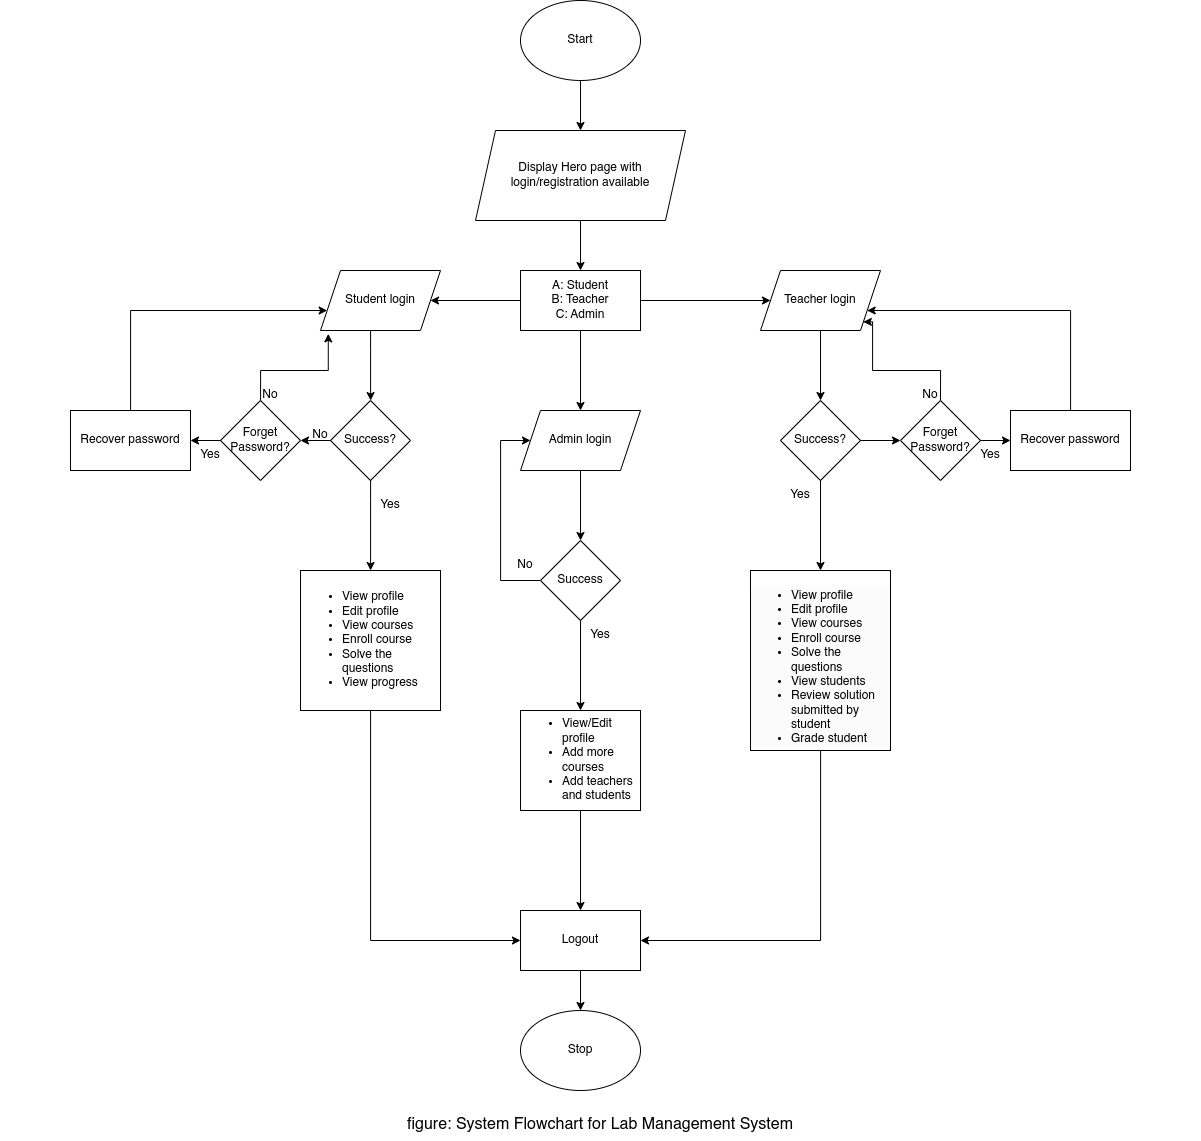

The diagram above was exported from draw.io. Its source (the exported page's mxGraphModel, read from the mxfile embedded in the PNG):
<mxGraphModel dx="2181" dy="812" grid="1" gridSize="10" guides="1" tooltips="1" connect="1" arrows="1" fold="1" page="1" pageScale="1" pageWidth="827" pageHeight="1169" background="#FFFFFF" math="0" shadow="0">
  <root>
    <mxCell id="0" />
    <mxCell id="1" parent="0" />
    <mxCell id="AKw6jiACGXdW-8jTEHnH-6" value="" style="edgeStyle=orthogonalEdgeStyle;rounded=0;orthogonalLoop=1;jettySize=auto;html=1;" edge="1" parent="1" source="AKw6jiACGXdW-8jTEHnH-4" target="AKw6jiACGXdW-8jTEHnH-5">
      <mxGeometry relative="1" as="geometry" />
    </mxCell>
    <mxCell id="AKw6jiACGXdW-8jTEHnH-4" value="Start" style="ellipse;whiteSpace=wrap;html=1;" vertex="1" parent="1">
      <mxGeometry x="390" y="250" width="120" height="80" as="geometry" />
    </mxCell>
    <mxCell id="AKw6jiACGXdW-8jTEHnH-8" value="" style="edgeStyle=orthogonalEdgeStyle;rounded=0;orthogonalLoop=1;jettySize=auto;html=1;" edge="1" parent="1" source="AKw6jiACGXdW-8jTEHnH-5" target="AKw6jiACGXdW-8jTEHnH-7">
      <mxGeometry relative="1" as="geometry" />
    </mxCell>
    <mxCell id="AKw6jiACGXdW-8jTEHnH-5" value="Display Hero page with login/registration available" style="shape=parallelogram;perimeter=parallelogramPerimeter;whiteSpace=wrap;html=1;fixedSize=1;" vertex="1" parent="1">
      <mxGeometry x="345" y="380" width="210" height="90" as="geometry" />
    </mxCell>
    <mxCell id="AKw6jiACGXdW-8jTEHnH-10" value="" style="edgeStyle=orthogonalEdgeStyle;rounded=0;orthogonalLoop=1;jettySize=auto;html=1;" edge="1" parent="1" source="AKw6jiACGXdW-8jTEHnH-7" target="AKw6jiACGXdW-8jTEHnH-9">
      <mxGeometry relative="1" as="geometry" />
    </mxCell>
    <mxCell id="AKw6jiACGXdW-8jTEHnH-46" value="" style="edgeStyle=orthogonalEdgeStyle;rounded=0;orthogonalLoop=1;jettySize=auto;html=1;" edge="1" parent="1" source="AKw6jiACGXdW-8jTEHnH-7" target="AKw6jiACGXdW-8jTEHnH-45">
      <mxGeometry relative="1" as="geometry" />
    </mxCell>
    <mxCell id="AKw6jiACGXdW-8jTEHnH-7" value="A: Student&lt;br&gt;B: Teacher&lt;br&gt;C: Admin" style="whiteSpace=wrap;html=1;" vertex="1" parent="1">
      <mxGeometry x="390" y="520" width="120" height="60" as="geometry" />
    </mxCell>
    <mxCell id="AKw6jiACGXdW-8jTEHnH-32" value="" style="group" vertex="1" connectable="0" parent="1">
      <mxGeometry x="-130" y="520" width="440" height="210" as="geometry" />
    </mxCell>
    <mxCell id="AKw6jiACGXdW-8jTEHnH-9" value="Student login" style="shape=parallelogram;perimeter=parallelogramPerimeter;whiteSpace=wrap;html=1;fixedSize=1;" vertex="1" parent="AKw6jiACGXdW-8jTEHnH-32">
      <mxGeometry x="320" width="120" height="60" as="geometry" />
    </mxCell>
    <mxCell id="AKw6jiACGXdW-8jTEHnH-11" value="Success?" style="rhombus;whiteSpace=wrap;html=1;" vertex="1" parent="AKw6jiACGXdW-8jTEHnH-32">
      <mxGeometry x="330" y="130" width="80" height="80" as="geometry" />
    </mxCell>
    <mxCell id="AKw6jiACGXdW-8jTEHnH-12" value="" style="edgeStyle=orthogonalEdgeStyle;rounded=0;orthogonalLoop=1;jettySize=auto;html=1;" edge="1" parent="AKw6jiACGXdW-8jTEHnH-32" source="AKw6jiACGXdW-8jTEHnH-9" target="AKw6jiACGXdW-8jTEHnH-11">
      <mxGeometry relative="1" as="geometry">
        <Array as="points">
          <mxPoint x="370" y="80" />
          <mxPoint x="370" y="80" />
        </Array>
      </mxGeometry>
    </mxCell>
    <mxCell id="AKw6jiACGXdW-8jTEHnH-18" value="" style="edgeStyle=orthogonalEdgeStyle;rounded=0;orthogonalLoop=1;jettySize=auto;html=1;entryX=0.065;entryY=1.056;entryDx=0;entryDy=0;entryPerimeter=0;" edge="1" parent="AKw6jiACGXdW-8jTEHnH-32" source="AKw6jiACGXdW-8jTEHnH-15" target="AKw6jiACGXdW-8jTEHnH-9">
      <mxGeometry relative="1" as="geometry">
        <mxPoint x="220" y="50" as="targetPoint" />
        <Array as="points">
          <mxPoint x="260" y="100" />
          <mxPoint x="328" y="100" />
        </Array>
      </mxGeometry>
    </mxCell>
    <mxCell id="AKw6jiACGXdW-8jTEHnH-15" value="Forget Password?" style="rhombus;whiteSpace=wrap;html=1;" vertex="1" parent="AKw6jiACGXdW-8jTEHnH-32">
      <mxGeometry x="220" y="130" width="80" height="80" as="geometry" />
    </mxCell>
    <mxCell id="AKw6jiACGXdW-8jTEHnH-16" value="" style="edgeStyle=orthogonalEdgeStyle;rounded=0;orthogonalLoop=1;jettySize=auto;html=1;" edge="1" parent="AKw6jiACGXdW-8jTEHnH-32" source="AKw6jiACGXdW-8jTEHnH-11" target="AKw6jiACGXdW-8jTEHnH-15">
      <mxGeometry relative="1" as="geometry" />
    </mxCell>
    <mxCell id="AKw6jiACGXdW-8jTEHnH-22" value="" style="edgeStyle=orthogonalEdgeStyle;rounded=0;orthogonalLoop=1;jettySize=auto;html=1;" edge="1" parent="AKw6jiACGXdW-8jTEHnH-32" source="AKw6jiACGXdW-8jTEHnH-19" target="AKw6jiACGXdW-8jTEHnH-9">
      <mxGeometry relative="1" as="geometry">
        <mxPoint x="60" y="60" as="targetPoint" />
        <Array as="points">
          <mxPoint x="130" y="40" />
        </Array>
      </mxGeometry>
    </mxCell>
    <mxCell id="AKw6jiACGXdW-8jTEHnH-19" value="Recover password" style="whiteSpace=wrap;html=1;" vertex="1" parent="AKw6jiACGXdW-8jTEHnH-32">
      <mxGeometry x="70" y="140" width="120" height="60" as="geometry" />
    </mxCell>
    <mxCell id="AKw6jiACGXdW-8jTEHnH-20" value="" style="edgeStyle=orthogonalEdgeStyle;rounded=0;orthogonalLoop=1;jettySize=auto;html=1;" edge="1" parent="AKw6jiACGXdW-8jTEHnH-32" source="AKw6jiACGXdW-8jTEHnH-15" target="AKw6jiACGXdW-8jTEHnH-19">
      <mxGeometry relative="1" as="geometry" />
    </mxCell>
    <mxCell id="AKw6jiACGXdW-8jTEHnH-73" value="Yes" style="text;html=1;strokeColor=none;fillColor=none;align=center;verticalAlign=middle;whiteSpace=wrap;rounded=0;" vertex="1" parent="AKw6jiACGXdW-8jTEHnH-32">
      <mxGeometry x="180" y="170" width="60" height="30" as="geometry" />
    </mxCell>
    <mxCell id="AKw6jiACGXdW-8jTEHnH-74" value="No" style="text;html=1;strokeColor=none;fillColor=none;align=center;verticalAlign=middle;whiteSpace=wrap;rounded=0;" vertex="1" parent="AKw6jiACGXdW-8jTEHnH-32">
      <mxGeometry x="290" y="150" width="60" height="30" as="geometry" />
    </mxCell>
    <mxCell id="AKw6jiACGXdW-8jTEHnH-77" value="No" style="text;html=1;strokeColor=none;fillColor=none;align=center;verticalAlign=middle;whiteSpace=wrap;rounded=0;" vertex="1" parent="AKw6jiACGXdW-8jTEHnH-32">
      <mxGeometry x="240" y="110" width="60" height="30" as="geometry" />
    </mxCell>
    <mxCell id="AKw6jiACGXdW-8jTEHnH-43" value="" style="group" vertex="1" connectable="0" parent="1">
      <mxGeometry x="630" y="520" width="440" height="210" as="geometry" />
    </mxCell>
    <mxCell id="AKw6jiACGXdW-8jTEHnH-34" value="Teacher login" style="shape=parallelogram;perimeter=parallelogramPerimeter;whiteSpace=wrap;html=1;fixedSize=1;" vertex="1" parent="AKw6jiACGXdW-8jTEHnH-43">
      <mxGeometry width="120" height="60" as="geometry" />
    </mxCell>
    <mxCell id="AKw6jiACGXdW-8jTEHnH-35" value="Success?" style="rhombus;whiteSpace=wrap;html=1;" vertex="1" parent="AKw6jiACGXdW-8jTEHnH-43">
      <mxGeometry x="20" y="130" width="80" height="80" as="geometry" />
    </mxCell>
    <mxCell id="AKw6jiACGXdW-8jTEHnH-36" value="" style="edgeStyle=orthogonalEdgeStyle;rounded=0;orthogonalLoop=1;jettySize=auto;html=1;" edge="1" parent="AKw6jiACGXdW-8jTEHnH-43" source="AKw6jiACGXdW-8jTEHnH-34" target="AKw6jiACGXdW-8jTEHnH-35">
      <mxGeometry relative="1" as="geometry" />
    </mxCell>
    <mxCell id="AKw6jiACGXdW-8jTEHnH-37" value="" style="edgeStyle=orthogonalEdgeStyle;rounded=0;orthogonalLoop=1;jettySize=auto;html=1;entryX=1;entryY=1;entryDx=0;entryDy=0;exitX=0.5;exitY=0;exitDx=0;exitDy=0;" edge="1" parent="AKw6jiACGXdW-8jTEHnH-43" source="AKw6jiACGXdW-8jTEHnH-38" target="AKw6jiACGXdW-8jTEHnH-34">
      <mxGeometry relative="1" as="geometry">
        <mxPoint x="220" y="50" as="targetPoint" />
        <Array as="points">
          <mxPoint x="180" y="100" />
          <mxPoint x="112" y="100" />
          <mxPoint x="112" y="51" />
        </Array>
      </mxGeometry>
    </mxCell>
    <mxCell id="AKw6jiACGXdW-8jTEHnH-38" value="Forget Password?" style="rhombus;whiteSpace=wrap;html=1;" vertex="1" parent="AKw6jiACGXdW-8jTEHnH-43">
      <mxGeometry x="140" y="130" width="80" height="80" as="geometry" />
    </mxCell>
    <mxCell id="AKw6jiACGXdW-8jTEHnH-39" value="" style="edgeStyle=orthogonalEdgeStyle;rounded=0;orthogonalLoop=1;jettySize=auto;html=1;" edge="1" parent="AKw6jiACGXdW-8jTEHnH-43" source="AKw6jiACGXdW-8jTEHnH-35" target="AKw6jiACGXdW-8jTEHnH-38">
      <mxGeometry relative="1" as="geometry" />
    </mxCell>
    <mxCell id="AKw6jiACGXdW-8jTEHnH-41" value="Recover password" style="whiteSpace=wrap;html=1;" vertex="1" parent="AKw6jiACGXdW-8jTEHnH-43">
      <mxGeometry x="250" y="140" width="120" height="60" as="geometry" />
    </mxCell>
    <mxCell id="AKw6jiACGXdW-8jTEHnH-42" value="" style="edgeStyle=orthogonalEdgeStyle;rounded=0;orthogonalLoop=1;jettySize=auto;html=1;" edge="1" parent="AKw6jiACGXdW-8jTEHnH-43" source="AKw6jiACGXdW-8jTEHnH-38" target="AKw6jiACGXdW-8jTEHnH-41">
      <mxGeometry relative="1" as="geometry" />
    </mxCell>
    <mxCell id="AKw6jiACGXdW-8jTEHnH-40" value="" style="edgeStyle=orthogonalEdgeStyle;rounded=0;orthogonalLoop=1;jettySize=auto;html=1;" edge="1" parent="AKw6jiACGXdW-8jTEHnH-43" source="AKw6jiACGXdW-8jTEHnH-41" target="AKw6jiACGXdW-8jTEHnH-34">
      <mxGeometry relative="1" as="geometry">
        <mxPoint x="380" y="60" as="targetPoint" />
        <Array as="points">
          <mxPoint x="310" y="40" />
        </Array>
      </mxGeometry>
    </mxCell>
    <mxCell id="AKw6jiACGXdW-8jTEHnH-72" value="Yes" style="text;html=1;strokeColor=none;fillColor=none;align=center;verticalAlign=middle;whiteSpace=wrap;rounded=0;" vertex="1" parent="AKw6jiACGXdW-8jTEHnH-43">
      <mxGeometry x="200" y="170" width="60" height="30" as="geometry" />
    </mxCell>
    <mxCell id="AKw6jiACGXdW-8jTEHnH-76" value="No" style="text;html=1;strokeColor=none;fillColor=none;align=center;verticalAlign=middle;whiteSpace=wrap;rounded=0;" vertex="1" parent="AKw6jiACGXdW-8jTEHnH-43">
      <mxGeometry x="140" y="110" width="60" height="30" as="geometry" />
    </mxCell>
    <mxCell id="AKw6jiACGXdW-8jTEHnH-44" value="" style="endArrow=classic;html=1;rounded=0;exitX=1;exitY=0.5;exitDx=0;exitDy=0;" edge="1" parent="1" source="AKw6jiACGXdW-8jTEHnH-7">
      <mxGeometry width="50" height="50" relative="1" as="geometry">
        <mxPoint x="600" y="740" as="sourcePoint" />
        <mxPoint x="640" y="550" as="targetPoint" />
      </mxGeometry>
    </mxCell>
    <mxCell id="AKw6jiACGXdW-8jTEHnH-48" value="" style="edgeStyle=orthogonalEdgeStyle;rounded=0;orthogonalLoop=1;jettySize=auto;html=1;" edge="1" parent="1" source="AKw6jiACGXdW-8jTEHnH-45" target="AKw6jiACGXdW-8jTEHnH-47">
      <mxGeometry relative="1" as="geometry" />
    </mxCell>
    <mxCell id="AKw6jiACGXdW-8jTEHnH-45" value="Admin login" style="shape=parallelogram;perimeter=parallelogramPerimeter;whiteSpace=wrap;html=1;fixedSize=1;" vertex="1" parent="1">
      <mxGeometry x="390" y="660" width="120" height="60" as="geometry" />
    </mxCell>
    <mxCell id="AKw6jiACGXdW-8jTEHnH-50" value="" style="edgeStyle=orthogonalEdgeStyle;rounded=0;orthogonalLoop=1;jettySize=auto;html=1;" edge="1" parent="1" source="AKw6jiACGXdW-8jTEHnH-47" target="AKw6jiACGXdW-8jTEHnH-45">
      <mxGeometry relative="1" as="geometry">
        <mxPoint x="330" y="830" as="targetPoint" />
        <Array as="points">
          <mxPoint x="370" y="830" />
          <mxPoint x="370" y="690" />
        </Array>
      </mxGeometry>
    </mxCell>
    <mxCell id="AKw6jiACGXdW-8jTEHnH-54" value="" style="edgeStyle=orthogonalEdgeStyle;rounded=0;orthogonalLoop=1;jettySize=auto;html=1;" edge="1" parent="1" source="AKw6jiACGXdW-8jTEHnH-47" target="AKw6jiACGXdW-8jTEHnH-53">
      <mxGeometry relative="1" as="geometry" />
    </mxCell>
    <mxCell id="AKw6jiACGXdW-8jTEHnH-47" value="Success" style="rhombus;whiteSpace=wrap;html=1;" vertex="1" parent="1">
      <mxGeometry x="410" y="790" width="80" height="80" as="geometry" />
    </mxCell>
    <mxCell id="AKw6jiACGXdW-8jTEHnH-60" value="" style="edgeStyle=orthogonalEdgeStyle;rounded=0;orthogonalLoop=1;jettySize=auto;html=1;entryX=0;entryY=0.5;entryDx=0;entryDy=0;" edge="1" parent="1" source="AKw6jiACGXdW-8jTEHnH-51" target="AKw6jiACGXdW-8jTEHnH-57">
      <mxGeometry relative="1" as="geometry">
        <mxPoint x="240" y="1080" as="targetPoint" />
        <Array as="points">
          <mxPoint x="240" y="1190" />
        </Array>
      </mxGeometry>
    </mxCell>
    <mxCell id="AKw6jiACGXdW-8jTEHnH-51" value="&lt;ul&gt;&lt;li&gt;View profile&lt;/li&gt;&lt;li&gt;Edit profile&lt;/li&gt;&lt;li&gt;View courses&lt;/li&gt;&lt;li&gt;Enroll course&lt;/li&gt;&lt;li&gt;Solve the questions&lt;/li&gt;&lt;li&gt;View progress&lt;/li&gt;&lt;/ul&gt;" style="whiteSpace=wrap;html=1;align=left;" vertex="1" parent="1">
      <mxGeometry x="170" y="820" width="140" height="140" as="geometry" />
    </mxCell>
    <mxCell id="AKw6jiACGXdW-8jTEHnH-52" value="" style="edgeStyle=orthogonalEdgeStyle;rounded=0;orthogonalLoop=1;jettySize=auto;html=1;" edge="1" parent="1" source="AKw6jiACGXdW-8jTEHnH-11" target="AKw6jiACGXdW-8jTEHnH-51">
      <mxGeometry relative="1" as="geometry">
        <Array as="points">
          <mxPoint x="240" y="750" />
          <mxPoint x="240" y="750" />
        </Array>
      </mxGeometry>
    </mxCell>
    <mxCell id="AKw6jiACGXdW-8jTEHnH-58" value="" style="edgeStyle=orthogonalEdgeStyle;rounded=0;orthogonalLoop=1;jettySize=auto;html=1;" edge="1" parent="1" source="AKw6jiACGXdW-8jTEHnH-53" target="AKw6jiACGXdW-8jTEHnH-57">
      <mxGeometry relative="1" as="geometry" />
    </mxCell>
    <mxCell id="AKw6jiACGXdW-8jTEHnH-53" value="&lt;ul&gt;&lt;li&gt;View/Edit profile&lt;/li&gt;&lt;li&gt;Add more courses&lt;/li&gt;&lt;li&gt;Add teachers and students&lt;/li&gt;&lt;/ul&gt;" style="whiteSpace=wrap;html=1;align=left;" vertex="1" parent="1">
      <mxGeometry x="390" y="960" width="120" height="100" as="geometry" />
    </mxCell>
    <mxCell id="AKw6jiACGXdW-8jTEHnH-62" value="" style="edgeStyle=orthogonalEdgeStyle;rounded=0;orthogonalLoop=1;jettySize=auto;html=1;entryX=1;entryY=0.5;entryDx=0;entryDy=0;" edge="1" parent="1" source="AKw6jiACGXdW-8jTEHnH-55" target="AKw6jiACGXdW-8jTEHnH-57">
      <mxGeometry relative="1" as="geometry">
        <mxPoint x="680" y="1140" as="targetPoint" />
        <Array as="points">
          <mxPoint x="690" y="1190" />
        </Array>
      </mxGeometry>
    </mxCell>
    <mxCell id="AKw6jiACGXdW-8jTEHnH-55" value="&lt;div style=&quot;text-align: left;&quot;&gt;&lt;br&gt;&lt;/div&gt;&lt;ul style=&quot;border-color: var(--border-color); color: rgb(0, 0, 0); font-family: Helvetica; font-size: 12px; font-style: normal; font-variant-ligatures: normal; font-variant-caps: normal; font-weight: 400; letter-spacing: normal; orphans: 2; text-align: left; text-indent: 0px; text-transform: none; widows: 2; word-spacing: 0px; -webkit-text-stroke-width: 0px; background-color: rgb(251, 251, 251); text-decoration-thickness: initial; text-decoration-style: initial; text-decoration-color: initial;&quot;&gt;&lt;li style=&quot;border-color: var(--border-color);&quot;&gt;View profile&lt;/li&gt;&lt;li style=&quot;border-color: var(--border-color);&quot;&gt;Edit profile&lt;/li&gt;&lt;li style=&quot;border-color: var(--border-color);&quot;&gt;View courses&lt;/li&gt;&lt;li style=&quot;border-color: var(--border-color);&quot;&gt;Enroll course&lt;/li&gt;&lt;li style=&quot;border-color: var(--border-color);&quot;&gt;Solve the questions&lt;/li&gt;&lt;li style=&quot;border-color: var(--border-color);&quot;&gt;View students&lt;/li&gt;&lt;li style=&quot;border-color: var(--border-color);&quot;&gt;Review solution submitted by student&lt;/li&gt;&lt;li style=&quot;border-color: var(--border-color);&quot;&gt;Grade student&lt;/li&gt;&lt;/ul&gt;" style="whiteSpace=wrap;html=1;" vertex="1" parent="1">
      <mxGeometry x="620" y="820" width="140" height="180" as="geometry" />
    </mxCell>
    <mxCell id="AKw6jiACGXdW-8jTEHnH-56" value="" style="edgeStyle=orthogonalEdgeStyle;rounded=0;orthogonalLoop=1;jettySize=auto;html=1;" edge="1" parent="1" source="AKw6jiACGXdW-8jTEHnH-35" target="AKw6jiACGXdW-8jTEHnH-55">
      <mxGeometry relative="1" as="geometry" />
    </mxCell>
    <mxCell id="AKw6jiACGXdW-8jTEHnH-67" value="" style="edgeStyle=orthogonalEdgeStyle;rounded=0;orthogonalLoop=1;jettySize=auto;html=1;entryX=0.5;entryY=0;entryDx=0;entryDy=0;" edge="1" parent="1" source="AKw6jiACGXdW-8jTEHnH-57" target="AKw6jiACGXdW-8jTEHnH-68">
      <mxGeometry relative="1" as="geometry">
        <mxPoint x="450" y="1290" as="targetPoint" />
      </mxGeometry>
    </mxCell>
    <mxCell id="AKw6jiACGXdW-8jTEHnH-57" value="Logout" style="whiteSpace=wrap;html=1;align=center;" vertex="1" parent="1">
      <mxGeometry x="390" y="1160" width="120" height="60" as="geometry" />
    </mxCell>
    <mxCell id="AKw6jiACGXdW-8jTEHnH-68" value="Stop" style="ellipse;whiteSpace=wrap;html=1;" vertex="1" parent="1">
      <mxGeometry x="390" y="1260" width="120" height="80" as="geometry" />
    </mxCell>
    <mxCell id="AKw6jiACGXdW-8jTEHnH-69" value="Yes" style="text;html=1;strokeColor=none;fillColor=none;align=center;verticalAlign=middle;whiteSpace=wrap;rounded=0;" vertex="1" parent="1">
      <mxGeometry x="230" y="740" width="60" height="30" as="geometry" />
    </mxCell>
    <mxCell id="AKw6jiACGXdW-8jTEHnH-70" value="Yes" style="text;html=1;strokeColor=none;fillColor=none;align=center;verticalAlign=middle;whiteSpace=wrap;rounded=0;" vertex="1" parent="1">
      <mxGeometry x="640" y="730" width="60" height="30" as="geometry" />
    </mxCell>
    <mxCell id="AKw6jiACGXdW-8jTEHnH-71" value="Yes" style="text;html=1;strokeColor=none;fillColor=none;align=center;verticalAlign=middle;whiteSpace=wrap;rounded=0;" vertex="1" parent="1">
      <mxGeometry x="440" y="870" width="60" height="30" as="geometry" />
    </mxCell>
    <mxCell id="AKw6jiACGXdW-8jTEHnH-75" value="No" style="text;html=1;strokeColor=none;fillColor=none;align=center;verticalAlign=middle;whiteSpace=wrap;rounded=0;" vertex="1" parent="1">
      <mxGeometry x="365" y="800" width="60" height="30" as="geometry" />
    </mxCell>
    <mxCell id="AKw6jiACGXdW-8jTEHnH-79" value="&lt;font style=&quot;font-size: 16px;&quot;&gt;figure: System Flowchart for Lab Management System&lt;/font&gt;" style="text;html=1;strokeColor=none;fillColor=none;align=center;verticalAlign=middle;whiteSpace=wrap;rounded=0;" vertex="1" parent="1">
      <mxGeometry x="270" y="1360" width="400" height="30" as="geometry" />
    </mxCell>
  </root>
</mxGraphModel>